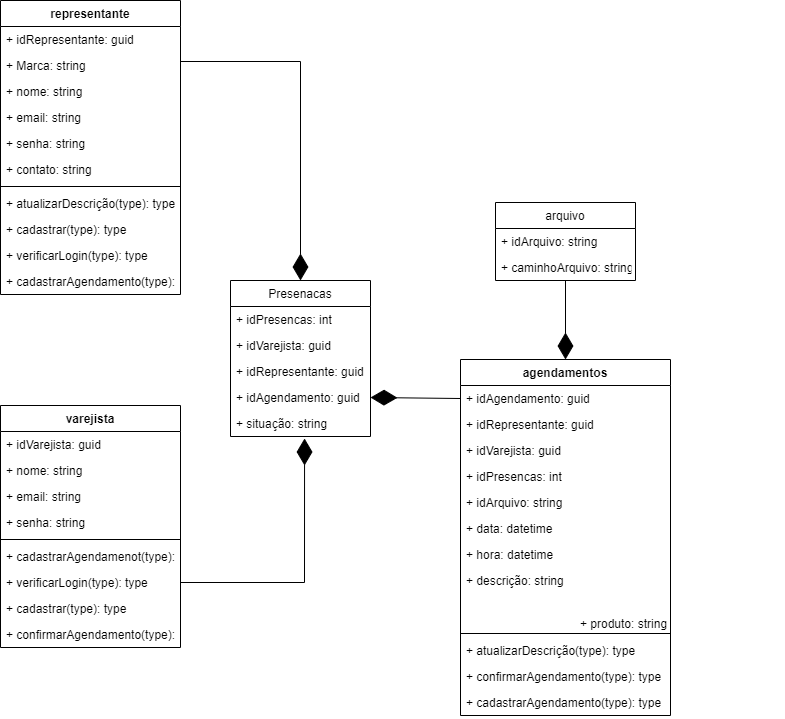

The diagram above was exported from draw.io. Its source (the exported page's mxGraphModel, read from the mxfile embedded in the PNG):
<mxGraphModel dx="1717" dy="867" grid="1" gridSize="10" guides="1" tooltips="1" connect="1" arrows="1" fold="1" page="1" pageScale="1" pageWidth="827" pageHeight="1169" math="0" shadow="0">
  <root>
    <mxCell id="0" />
    <mxCell id="1" parent="0" />
    <mxCell id="qJRnuGZtOD2OmJh7SSUV-9" value="representante" style="swimlane;fontStyle=1;align=center;verticalAlign=top;childLayout=stackLayout;horizontal=1;startSize=26;horizontalStack=0;resizeParent=1;resizeParentMax=0;resizeLast=0;collapsible=1;marginBottom=0;" parent="1" vertex="1">
      <mxGeometry x="220" y="180" width="180" height="294" as="geometry" />
    </mxCell>
    <mxCell id="qJRnuGZtOD2OmJh7SSUV-10" value="+ idRepresentante: guid" style="text;strokeColor=none;fillColor=none;align=left;verticalAlign=top;spacingLeft=4;spacingRight=4;overflow=hidden;rotatable=0;points=[[0,0.5],[1,0.5]];portConstraint=eastwest;" parent="qJRnuGZtOD2OmJh7SSUV-9" vertex="1">
      <mxGeometry y="26" width="180" height="26" as="geometry" />
    </mxCell>
    <mxCell id="qJRnuGZtOD2OmJh7SSUV-14" value="+ Marca: string" style="text;strokeColor=none;fillColor=none;align=left;verticalAlign=top;spacingLeft=4;spacingRight=4;overflow=hidden;rotatable=0;points=[[0,0.5],[1,0.5]];portConstraint=eastwest;" parent="qJRnuGZtOD2OmJh7SSUV-9" vertex="1">
      <mxGeometry y="52" width="180" height="26" as="geometry" />
    </mxCell>
    <mxCell id="qJRnuGZtOD2OmJh7SSUV-15" value="+ nome: string" style="text;strokeColor=none;fillColor=none;align=left;verticalAlign=top;spacingLeft=4;spacingRight=4;overflow=hidden;rotatable=0;points=[[0,0.5],[1,0.5]];portConstraint=eastwest;" parent="qJRnuGZtOD2OmJh7SSUV-9" vertex="1">
      <mxGeometry y="78" width="180" height="26" as="geometry" />
    </mxCell>
    <mxCell id="qJRnuGZtOD2OmJh7SSUV-20" value="+ email: string" style="text;strokeColor=none;fillColor=none;align=left;verticalAlign=top;spacingLeft=4;spacingRight=4;overflow=hidden;rotatable=0;points=[[0,0.5],[1,0.5]];portConstraint=eastwest;" parent="qJRnuGZtOD2OmJh7SSUV-9" vertex="1">
      <mxGeometry y="104" width="180" height="26" as="geometry" />
    </mxCell>
    <mxCell id="qJRnuGZtOD2OmJh7SSUV-21" value="+ senha: string" style="text;strokeColor=none;fillColor=none;align=left;verticalAlign=top;spacingLeft=4;spacingRight=4;overflow=hidden;rotatable=0;points=[[0,0.5],[1,0.5]];portConstraint=eastwest;" parent="qJRnuGZtOD2OmJh7SSUV-9" vertex="1">
      <mxGeometry y="130" width="180" height="26" as="geometry" />
    </mxCell>
    <mxCell id="qJRnuGZtOD2OmJh7SSUV-23" value="+ contato: string" style="text;strokeColor=none;fillColor=none;align=left;verticalAlign=top;spacingLeft=4;spacingRight=4;overflow=hidden;rotatable=0;points=[[0,0.5],[1,0.5]];portConstraint=eastwest;" parent="qJRnuGZtOD2OmJh7SSUV-9" vertex="1">
      <mxGeometry y="156" width="180" height="26" as="geometry" />
    </mxCell>
    <mxCell id="qJRnuGZtOD2OmJh7SSUV-11" value="" style="line;strokeWidth=1;fillColor=none;align=left;verticalAlign=middle;spacingTop=-1;spacingLeft=3;spacingRight=3;rotatable=0;labelPosition=right;points=[];portConstraint=eastwest;" parent="qJRnuGZtOD2OmJh7SSUV-9" vertex="1">
      <mxGeometry y="182" width="180" height="8" as="geometry" />
    </mxCell>
    <mxCell id="qJRnuGZtOD2OmJh7SSUV-12" value="+ atualizarDescrição(type): type" style="text;strokeColor=none;fillColor=none;align=left;verticalAlign=top;spacingLeft=4;spacingRight=4;overflow=hidden;rotatable=0;points=[[0,0.5],[1,0.5]];portConstraint=eastwest;" parent="qJRnuGZtOD2OmJh7SSUV-9" vertex="1">
      <mxGeometry y="190" width="180" height="26" as="geometry" />
    </mxCell>
    <mxCell id="7ggmiqI7mDpboFcC_4Rc-27" value="+ cadastrar(type): type" style="text;strokeColor=none;fillColor=none;align=left;verticalAlign=top;spacingLeft=4;spacingRight=4;overflow=hidden;rotatable=0;points=[[0,0.5],[1,0.5]];portConstraint=eastwest;" parent="qJRnuGZtOD2OmJh7SSUV-9" vertex="1">
      <mxGeometry y="216" width="180" height="26" as="geometry" />
    </mxCell>
    <mxCell id="qJRnuGZtOD2OmJh7SSUV-25" value="+ verificarLogin(type): type" style="text;strokeColor=none;fillColor=none;align=left;verticalAlign=top;spacingLeft=4;spacingRight=4;overflow=hidden;rotatable=0;points=[[0,0.5],[1,0.5]];portConstraint=eastwest;" parent="qJRnuGZtOD2OmJh7SSUV-9" vertex="1">
      <mxGeometry y="242" width="180" height="26" as="geometry" />
    </mxCell>
    <mxCell id="7ggmiqI7mDpboFcC_4Rc-37" value="+ cadastrarAgendamento(type): type" style="text;strokeColor=none;fillColor=none;align=left;verticalAlign=top;spacingLeft=4;spacingRight=4;overflow=hidden;rotatable=0;points=[[0,0.5],[1,0.5]];portConstraint=eastwest;" parent="qJRnuGZtOD2OmJh7SSUV-9" vertex="1">
      <mxGeometry y="268" width="180" height="26" as="geometry" />
    </mxCell>
    <mxCell id="qJRnuGZtOD2OmJh7SSUV-26" value="varejista" style="swimlane;fontStyle=1;align=center;verticalAlign=top;childLayout=stackLayout;horizontal=1;startSize=26;horizontalStack=0;resizeParent=1;resizeParentMax=0;resizeLast=0;collapsible=1;marginBottom=0;" parent="1" vertex="1">
      <mxGeometry x="220" y="585" width="180" height="242" as="geometry" />
    </mxCell>
    <mxCell id="qJRnuGZtOD2OmJh7SSUV-27" value="+ idVarejista: guid" style="text;strokeColor=none;fillColor=none;align=left;verticalAlign=top;spacingLeft=4;spacingRight=4;overflow=hidden;rotatable=0;points=[[0,0.5],[1,0.5]];portConstraint=eastwest;" parent="qJRnuGZtOD2OmJh7SSUV-26" vertex="1">
      <mxGeometry y="26" width="180" height="26" as="geometry" />
    </mxCell>
    <mxCell id="qJRnuGZtOD2OmJh7SSUV-31" value="+ nome: string" style="text;strokeColor=none;fillColor=none;align=left;verticalAlign=top;spacingLeft=4;spacingRight=4;overflow=hidden;rotatable=0;points=[[0,0.5],[1,0.5]];portConstraint=eastwest;" parent="qJRnuGZtOD2OmJh7SSUV-26" vertex="1">
      <mxGeometry y="52" width="180" height="26" as="geometry" />
    </mxCell>
    <mxCell id="qJRnuGZtOD2OmJh7SSUV-32" value="+ email: string" style="text;strokeColor=none;fillColor=none;align=left;verticalAlign=top;spacingLeft=4;spacingRight=4;overflow=hidden;rotatable=0;points=[[0,0.5],[1,0.5]];portConstraint=eastwest;" parent="qJRnuGZtOD2OmJh7SSUV-26" vertex="1">
      <mxGeometry y="78" width="180" height="26" as="geometry" />
    </mxCell>
    <mxCell id="qJRnuGZtOD2OmJh7SSUV-33" value="+ senha: string" style="text;strokeColor=none;fillColor=none;align=left;verticalAlign=top;spacingLeft=4;spacingRight=4;overflow=hidden;rotatable=0;points=[[0,0.5],[1,0.5]];portConstraint=eastwest;" parent="qJRnuGZtOD2OmJh7SSUV-26" vertex="1">
      <mxGeometry y="104" width="180" height="26" as="geometry" />
    </mxCell>
    <mxCell id="qJRnuGZtOD2OmJh7SSUV-28" value="" style="line;strokeWidth=1;fillColor=none;align=left;verticalAlign=middle;spacingTop=-1;spacingLeft=3;spacingRight=3;rotatable=0;labelPosition=right;points=[];portConstraint=eastwest;" parent="qJRnuGZtOD2OmJh7SSUV-26" vertex="1">
      <mxGeometry y="130" width="180" height="8" as="geometry" />
    </mxCell>
    <mxCell id="qJRnuGZtOD2OmJh7SSUV-29" value="+ cadastrarAgendamenot(type): type" style="text;strokeColor=none;fillColor=none;align=left;verticalAlign=top;spacingLeft=4;spacingRight=4;overflow=hidden;rotatable=0;points=[[0,0.5],[1,0.5]];portConstraint=eastwest;" parent="qJRnuGZtOD2OmJh7SSUV-26" vertex="1">
      <mxGeometry y="138" width="180" height="26" as="geometry" />
    </mxCell>
    <mxCell id="qJRnuGZtOD2OmJh7SSUV-36" value="+ verificarLogin(type): type" style="text;strokeColor=none;fillColor=none;align=left;verticalAlign=top;spacingLeft=4;spacingRight=4;overflow=hidden;rotatable=0;points=[[0,0.5],[1,0.5]];portConstraint=eastwest;" parent="qJRnuGZtOD2OmJh7SSUV-26" vertex="1">
      <mxGeometry y="164" width="180" height="26" as="geometry" />
    </mxCell>
    <mxCell id="7ggmiqI7mDpboFcC_4Rc-25" value="+ cadastrar(type): type" style="text;strokeColor=none;fillColor=none;align=left;verticalAlign=top;spacingLeft=4;spacingRight=4;overflow=hidden;rotatable=0;points=[[0,0.5],[1,0.5]];portConstraint=eastwest;" parent="qJRnuGZtOD2OmJh7SSUV-26" vertex="1">
      <mxGeometry y="190" width="180" height="26" as="geometry" />
    </mxCell>
    <mxCell id="7ggmiqI7mDpboFcC_4Rc-38" value="+ confirmarAgendamento(type): type" style="text;strokeColor=none;fillColor=none;align=left;verticalAlign=top;spacingLeft=4;spacingRight=4;overflow=hidden;rotatable=0;points=[[0,0.5],[1,0.5]];portConstraint=eastwest;" parent="qJRnuGZtOD2OmJh7SSUV-26" vertex="1">
      <mxGeometry y="216" width="180" height="26" as="geometry" />
    </mxCell>
    <mxCell id="qJRnuGZtOD2OmJh7SSUV-43" value="agendamentos" style="swimlane;fontStyle=1;align=center;verticalAlign=top;childLayout=stackLayout;horizontal=1;startSize=26;horizontalStack=0;resizeParent=1;resizeParentMax=0;resizeLast=0;collapsible=1;marginBottom=0;" parent="1" vertex="1">
      <mxGeometry x="680" y="539" width="210" height="356" as="geometry" />
    </mxCell>
    <mxCell id="qJRnuGZtOD2OmJh7SSUV-44" value="+ idAgendamento: guid" style="text;strokeColor=none;fillColor=none;align=left;verticalAlign=top;spacingLeft=4;spacingRight=4;overflow=hidden;rotatable=0;points=[[0,0.5],[1,0.5]];portConstraint=eastwest;" parent="qJRnuGZtOD2OmJh7SSUV-43" vertex="1">
      <mxGeometry y="26" width="210" height="26" as="geometry" />
    </mxCell>
    <mxCell id="qJRnuGZtOD2OmJh7SSUV-47" value="+ idRepresentante: guid" style="text;strokeColor=none;fillColor=none;align=left;verticalAlign=top;spacingLeft=4;spacingRight=4;overflow=hidden;rotatable=0;points=[[0,0.5],[1,0.5]];portConstraint=eastwest;" parent="qJRnuGZtOD2OmJh7SSUV-43" vertex="1">
      <mxGeometry y="52" width="210" height="26" as="geometry" />
    </mxCell>
    <mxCell id="qJRnuGZtOD2OmJh7SSUV-48" value="+ idVarejista: guid" style="text;strokeColor=none;fillColor=none;align=left;verticalAlign=top;spacingLeft=4;spacingRight=4;overflow=hidden;rotatable=0;points=[[0,0.5],[1,0.5]];portConstraint=eastwest;" parent="qJRnuGZtOD2OmJh7SSUV-43" vertex="1">
      <mxGeometry y="78" width="210" height="26" as="geometry" />
    </mxCell>
    <mxCell id="qJRnuGZtOD2OmJh7SSUV-49" value="+ idPresencas: int" style="text;strokeColor=none;fillColor=none;align=left;verticalAlign=top;spacingLeft=4;spacingRight=4;overflow=hidden;rotatable=0;points=[[0,0.5],[1,0.5]];portConstraint=eastwest;" parent="qJRnuGZtOD2OmJh7SSUV-43" vertex="1">
      <mxGeometry y="104" width="210" height="26" as="geometry" />
    </mxCell>
    <mxCell id="qJRnuGZtOD2OmJh7SSUV-50" value="+ idArquivo: string" style="text;strokeColor=none;fillColor=none;align=left;verticalAlign=top;spacingLeft=4;spacingRight=4;overflow=hidden;rotatable=0;points=[[0,0.5],[1,0.5]];portConstraint=eastwest;" parent="qJRnuGZtOD2OmJh7SSUV-43" vertex="1">
      <mxGeometry y="130" width="210" height="26" as="geometry" />
    </mxCell>
    <mxCell id="qJRnuGZtOD2OmJh7SSUV-51" value="+ data: datetime" style="text;strokeColor=none;fillColor=none;align=left;verticalAlign=top;spacingLeft=4;spacingRight=4;overflow=hidden;rotatable=0;points=[[0,0.5],[1,0.5]];portConstraint=eastwest;" parent="qJRnuGZtOD2OmJh7SSUV-43" vertex="1">
      <mxGeometry y="156" width="210" height="26" as="geometry" />
    </mxCell>
    <mxCell id="qJRnuGZtOD2OmJh7SSUV-52" value="+ hora: datetime" style="text;strokeColor=none;fillColor=none;align=left;verticalAlign=top;spacingLeft=4;spacingRight=4;overflow=hidden;rotatable=0;points=[[0,0.5],[1,0.5]];portConstraint=eastwest;" parent="qJRnuGZtOD2OmJh7SSUV-43" vertex="1">
      <mxGeometry y="182" width="210" height="26" as="geometry" />
    </mxCell>
    <mxCell id="qJRnuGZtOD2OmJh7SSUV-53" value="+ descrição: string" style="text;strokeColor=none;fillColor=none;align=left;verticalAlign=top;spacingLeft=4;spacingRight=4;overflow=hidden;rotatable=0;points=[[0,0.5],[1,0.5]];portConstraint=eastwest;" parent="qJRnuGZtOD2OmJh7SSUV-43" vertex="1">
      <mxGeometry y="208" width="210" height="62" as="geometry" />
    </mxCell>
    <mxCell id="qJRnuGZtOD2OmJh7SSUV-45" value="" style="line;strokeWidth=1;fillColor=none;align=left;verticalAlign=middle;spacingTop=-1;spacingLeft=3;spacingRight=3;rotatable=0;labelPosition=right;points=[];portConstraint=eastwest;" parent="qJRnuGZtOD2OmJh7SSUV-43" vertex="1">
      <mxGeometry y="270" width="210" height="8" as="geometry" />
    </mxCell>
    <mxCell id="qJRnuGZtOD2OmJh7SSUV-46" value="+ atualizarDescrição(type): type" style="text;strokeColor=none;fillColor=none;align=left;verticalAlign=top;spacingLeft=4;spacingRight=4;overflow=hidden;rotatable=0;points=[[0,0.5],[1,0.5]];portConstraint=eastwest;" parent="qJRnuGZtOD2OmJh7SSUV-43" vertex="1">
      <mxGeometry y="278" width="210" height="26" as="geometry" />
    </mxCell>
    <mxCell id="qJRnuGZtOD2OmJh7SSUV-54" value="+ confirmarAgendamento(type): type" style="text;strokeColor=none;fillColor=none;align=left;verticalAlign=top;spacingLeft=4;spacingRight=4;overflow=hidden;rotatable=0;points=[[0,0.5],[1,0.5]];portConstraint=eastwest;" parent="qJRnuGZtOD2OmJh7SSUV-43" vertex="1">
      <mxGeometry y="304" width="210" height="26" as="geometry" />
    </mxCell>
    <mxCell id="qJRnuGZtOD2OmJh7SSUV-55" value="+ cadastrarAgendamento(type): type" style="text;strokeColor=none;fillColor=none;align=left;verticalAlign=top;spacingLeft=4;spacingRight=4;overflow=hidden;rotatable=0;points=[[0,0.5],[1,0.5]];portConstraint=eastwest;" parent="qJRnuGZtOD2OmJh7SSUV-43" vertex="1">
      <mxGeometry y="330" width="210" height="26" as="geometry" />
    </mxCell>
    <mxCell id="qJRnuGZtOD2OmJh7SSUV-69" value="" style="endArrow=diamondThin;endFill=1;endSize=24;html=1;rounded=0;entryX=0.529;entryY=1.077;entryDx=0;entryDy=0;entryPerimeter=0;exitX=1;exitY=0.5;exitDx=0;exitDy=0;" parent="1" source="qJRnuGZtOD2OmJh7SSUV-36" target="7ggmiqI7mDpboFcC_4Rc-20" edge="1">
      <mxGeometry width="160" relative="1" as="geometry">
        <mxPoint x="500" y="800" as="sourcePoint" />
        <mxPoint x="820" y="800" as="targetPoint" />
        <Array as="points">
          <mxPoint x="524" y="762" />
        </Array>
      </mxGeometry>
    </mxCell>
    <mxCell id="qJRnuGZtOD2OmJh7SSUV-70" value="" style="endArrow=diamondThin;endFill=1;endSize=24;html=1;rounded=0;entryX=0.5;entryY=0;entryDx=0;entryDy=0;" parent="1" target="7ggmiqI7mDpboFcC_4Rc-16" edge="1">
      <mxGeometry width="160" relative="1" as="geometry">
        <mxPoint x="400" y="241" as="sourcePoint" />
        <mxPoint x="785" y="411" as="targetPoint" />
        <Array as="points">
          <mxPoint x="520" y="241" />
        </Array>
      </mxGeometry>
    </mxCell>
    <mxCell id="7ggmiqI7mDpboFcC_4Rc-16" value="Presenacas" style="swimlane;fontStyle=0;childLayout=stackLayout;horizontal=1;startSize=26;fillColor=none;horizontalStack=0;resizeParent=1;resizeParentMax=0;resizeLast=0;collapsible=1;marginBottom=0;" parent="1" vertex="1">
      <mxGeometry x="450" y="460" width="140" height="156" as="geometry" />
    </mxCell>
    <mxCell id="7ggmiqI7mDpboFcC_4Rc-17" value="+ idPresencas: int" style="text;strokeColor=none;fillColor=none;align=left;verticalAlign=top;spacingLeft=4;spacingRight=4;overflow=hidden;rotatable=0;points=[[0,0.5],[1,0.5]];portConstraint=eastwest;" parent="7ggmiqI7mDpboFcC_4Rc-16" vertex="1">
      <mxGeometry y="26" width="140" height="26" as="geometry" />
    </mxCell>
    <mxCell id="7ggmiqI7mDpboFcC_4Rc-18" value="+ idVarejista: guid" style="text;strokeColor=none;fillColor=none;align=left;verticalAlign=top;spacingLeft=4;spacingRight=4;overflow=hidden;rotatable=0;points=[[0,0.5],[1,0.5]];portConstraint=eastwest;" parent="7ggmiqI7mDpboFcC_4Rc-16" vertex="1">
      <mxGeometry y="52" width="140" height="26" as="geometry" />
    </mxCell>
    <mxCell id="7ggmiqI7mDpboFcC_4Rc-19" value="+ idRepresentante: guid" style="text;strokeColor=none;fillColor=none;align=left;verticalAlign=top;spacingLeft=4;spacingRight=4;overflow=hidden;rotatable=0;points=[[0,0.5],[1,0.5]];portConstraint=eastwest;" parent="7ggmiqI7mDpboFcC_4Rc-16" vertex="1">
      <mxGeometry y="78" width="140" height="26" as="geometry" />
    </mxCell>
    <mxCell id="7ggmiqI7mDpboFcC_4Rc-21" value="+ idAgendamento: guid" style="text;strokeColor=none;fillColor=none;align=left;verticalAlign=top;spacingLeft=4;spacingRight=4;overflow=hidden;rotatable=0;points=[[0,0.5],[1,0.5]];portConstraint=eastwest;" parent="7ggmiqI7mDpboFcC_4Rc-16" vertex="1">
      <mxGeometry y="104" width="140" height="26" as="geometry" />
    </mxCell>
    <mxCell id="7ggmiqI7mDpboFcC_4Rc-20" value="+ situação: string" style="text;strokeColor=none;fillColor=none;align=left;verticalAlign=top;spacingLeft=4;spacingRight=4;overflow=hidden;rotatable=0;points=[[0,0.5],[1,0.5]];portConstraint=eastwest;" parent="7ggmiqI7mDpboFcC_4Rc-16" vertex="1">
      <mxGeometry y="130" width="140" height="26" as="geometry" />
    </mxCell>
    <mxCell id="7ggmiqI7mDpboFcC_4Rc-22" value="" style="endArrow=diamondThin;endFill=1;endSize=24;html=1;rounded=0;exitX=0;exitY=0.5;exitDx=0;exitDy=0;entryX=1;entryY=0.5;entryDx=0;entryDy=0;" parent="1" source="qJRnuGZtOD2OmJh7SSUV-44" target="7ggmiqI7mDpboFcC_4Rc-21" edge="1">
      <mxGeometry width="160" relative="1" as="geometry">
        <mxPoint x="720" y="800" as="sourcePoint" />
        <mxPoint x="880" y="800" as="targetPoint" />
      </mxGeometry>
    </mxCell>
    <mxCell id="7ggmiqI7mDpboFcC_4Rc-24" value="+ produto: string" style="text;strokeColor=none;fillColor=none;align=left;verticalAlign=top;spacingLeft=4;spacingRight=4;overflow=hidden;rotatable=0;points=[[0,0.5],[1,0.5]];portConstraint=eastwest;" parent="1" vertex="1">
      <mxGeometry x="794" y="790" width="210" height="26" as="geometry" />
    </mxCell>
    <mxCell id="Hksf3ettSZdHPwJjH_Ba-1" value="arquivo" style="swimlane;fontStyle=0;childLayout=stackLayout;horizontal=1;startSize=26;fillColor=none;horizontalStack=0;resizeParent=1;resizeParentMax=0;resizeLast=0;collapsible=1;marginBottom=0;" vertex="1" parent="1">
      <mxGeometry x="715" y="382" width="140" height="78" as="geometry" />
    </mxCell>
    <mxCell id="Hksf3ettSZdHPwJjH_Ba-2" value="+ idArquivo: string" style="text;strokeColor=none;fillColor=none;align=left;verticalAlign=top;spacingLeft=4;spacingRight=4;overflow=hidden;rotatable=0;points=[[0,0.5],[1,0.5]];portConstraint=eastwest;" vertex="1" parent="Hksf3ettSZdHPwJjH_Ba-1">
      <mxGeometry y="26" width="140" height="26" as="geometry" />
    </mxCell>
    <mxCell id="Hksf3ettSZdHPwJjH_Ba-3" value="+ caminhoArquivo: string" style="text;strokeColor=none;fillColor=none;align=left;verticalAlign=top;spacingLeft=4;spacingRight=4;overflow=hidden;rotatable=0;points=[[0,0.5],[1,0.5]];portConstraint=eastwest;" vertex="1" parent="Hksf3ettSZdHPwJjH_Ba-1">
      <mxGeometry y="52" width="140" height="26" as="geometry" />
    </mxCell>
    <mxCell id="Hksf3ettSZdHPwJjH_Ba-5" value="" style="endArrow=diamondThin;endFill=1;endSize=24;html=1;rounded=0;entryX=0.5;entryY=0;entryDx=0;entryDy=0;" edge="1" parent="1" source="Hksf3ettSZdHPwJjH_Ba-3" target="qJRnuGZtOD2OmJh7SSUV-43">
      <mxGeometry width="160" relative="1" as="geometry">
        <mxPoint x="1090" y="760" as="sourcePoint" />
        <mxPoint x="1250" y="760" as="targetPoint" />
      </mxGeometry>
    </mxCell>
  </root>
</mxGraphModel>